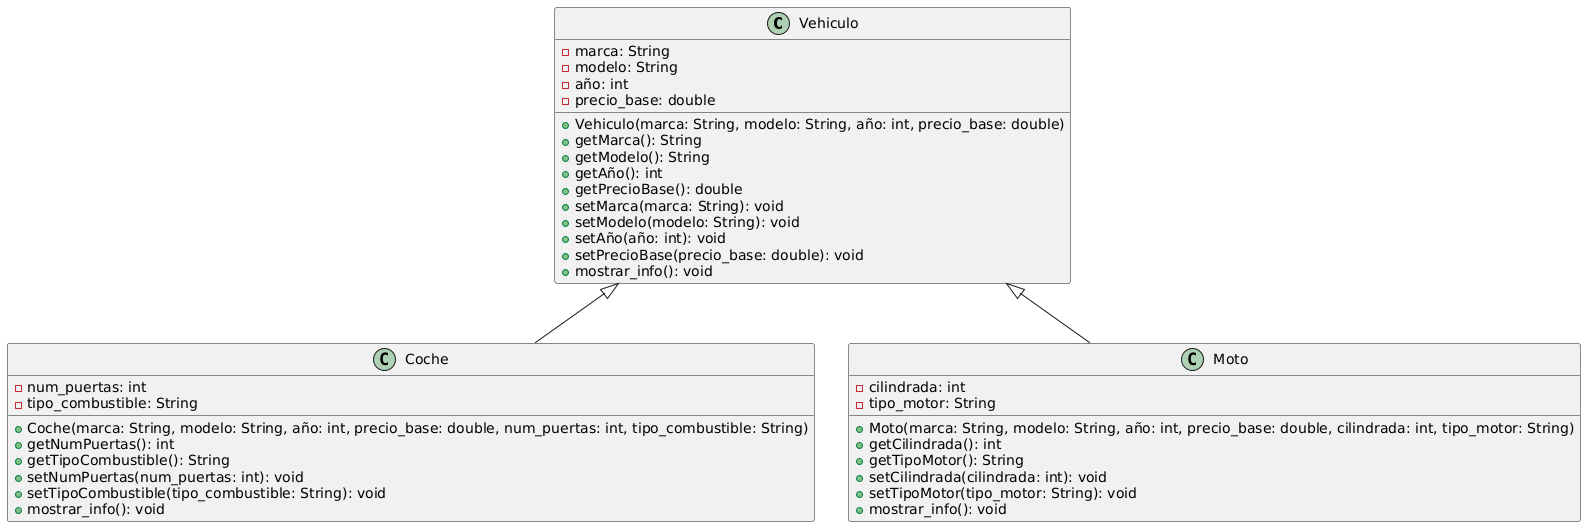

The diagram above was rendered by PlantUML. Its source (embedded in the PNG):
@startuml
class Vehiculo {
  - marca: String
  - modelo: String
  - año: int
  - precio_base: double
  
  + Vehiculo(marca: String, modelo: String, año: int, precio_base: double)
  + getMarca(): String
  + getModelo(): String
  + getAño(): int
  + getPrecioBase(): double
  + setMarca(marca: String): void
  + setModelo(modelo: String): void
  + setAño(año: int): void
  + setPrecioBase(precio_base: double): void
  + mostrar_info(): void
}

class Coche {
  - num_puertas: int
  - tipo_combustible: String
  
  + Coche(marca: String, modelo: String, año: int, precio_base: double, num_puertas: int, tipo_combustible: String)
  + getNumPuertas(): int
  + getTipoCombustible(): String
  + setNumPuertas(num_puertas: int): void
  + setTipoCombustible(tipo_combustible: String): void
  + mostrar_info(): void
}

class Moto {
  - cilindrada: int
  - tipo_motor: String
  
  + Moto(marca: String, modelo: String, año: int, precio_base: double, cilindrada: int, tipo_motor: String)
  + getCilindrada(): int
  + getTipoMotor(): String
  + setCilindrada(cilindrada: int): void
  + setTipoMotor(tipo_motor: String): void
  + mostrar_info(): void
}

Vehiculo <|-- Coche
Vehiculo <|-- Moto
@enduml